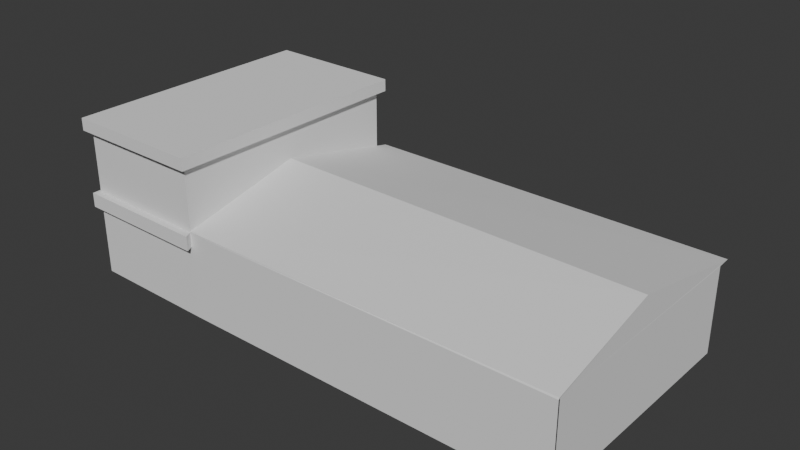 # Source: Auditoriam.blend  (saved by Blender 4.2.66; exported with 4.5.12 LTS)
import bpy
from mathutils import Matrix  # noqa: F401  (used for matrix-valued properties, if any)

bpy.ops.wm.read_factory_settings(use_empty=True)
scene = bpy.context.scene
scene.name = 'Scene'

# ---- collections
col_collection = bpy.data.collections.new('Collection'); scene.collection.children.link(col_collection)

# ---- world
world_world = bpy.data.worlds.new('World'); scene.world = world_world
world_world.use_nodes = True; world_world.node_tree.nodes.clear()
_N = world_world.node_tree.nodes; _L = world_world.node_tree.links
n0 = _N.new('ShaderNodeOutputWorld'); n0.name = 'World Output'; n0.location = (300, 300)
n1 = _N.new('ShaderNodeBackground'); n1.name = 'Background'; n1.location = (10, 300)
n1.inputs[0].default_value = (0.05088, 0.05088, 0.05088, 1.0)
_L.new(n1.outputs[0], n0.inputs[0])
n0.is_active_output = True
world_world.color = (0.05088, 0.05088, 0.05088)
world_world.sun_shadow_jitter_overblur = 0.0

# ---- meshes
me_cube_015 = bpy.data.meshes.new('Cube.015')
me_cube_015.from_pydata([(-1.0, -1.0, -0.6222), (-1.0, -1.0, 1.0), (-1.0, 1.844, -0.6222), (-1.0, 1.844, -0.5696), (1.0, -1.0, -0.6222), (1.0, -1.0, 1.0), (1.0, 1.844, -0.6222), (1.0, 1.844, -0.5696), (14.89, -18.73, -0.4984), (14.87, -18.56, -0.4984), (14.87, -18.56, 14.26), (14.97, -1.16, -0.4984), (14.97, -1.16, 14.26), (-4.639, -5.398, 3.425), (-1.921, -0.9154, -0.4984), (-4.639, -5.398, 12.38), (-1.921, -0.9154, 14.26), (-2.11, -18.57, 14.26), (-2.11, -18.57, -0.4984), (14.89, -18.73, 14.26), (-7.712, -0.754, -0.4984), (-7.712, -0.754, 14.26), (-7.901, -18.41, 14.26), (-7.901, -18.41, -0.4984), (-7.875, -5.301, 11.8), (-8.02, -18.92, 11.8), (-1.762, -0.6084, 11.8), (-1.762, -0.6084, 14.26), (14.87, -18.56, 11.8), (14.97, -1.16, 11.8), (-1.921, -0.9154, 11.8), (-2.11, -18.57, 11.8), (14.89, -18.73, 11.8), (-7.901, -18.41, 11.8), (12.47, -1.146, 1.041), (-0.9741, -0.9291, 1.041), (12.47, -1.146, 11.8), (-0.9741, -0.9291, 11.8), (12.47, -3.594, 1.041), (-0.9741, -3.377, 1.041), (12.47, -3.594, 11.8), (-0.9741, -3.377, 11.8), (-2.11, -18.57, 14.44), (-1.921, 0.06963, 14.36), (14.88, -18.64, 14.44), (14.97, -0.1751, 14.36), (14.92, -10.3, 19.36), (-2.011, -9.608, 19.36), (-7.762, -5.398, 3.425), (-7.712, -0.754, 3.425), (-7.762, -5.398, 11.8), (-4.639, -0.8396, 3.425), (-4.639, -0.8396, 11.8), (-4.639, -0.8396, 12.38), (-7.712, -0.754, 12.38), (-7.762, -5.398, 12.38), (-7.709, -1.185, 3.441), (-7.709, -1.185, 12.4), (-7.709, -0.779, 3.441), (-7.709, -0.779, 12.4), (-7.458, -1.185, 3.441), (-7.458, -1.185, 12.4), (-7.458, -0.779, 3.441), (-7.458, -0.779, 12.4), (-6.234, -1.185, 3.441), (-6.234, -1.185, 12.4), (-6.234, -0.779, 3.441), (-6.234, -0.779, 12.4), (-5.983, -1.185, 3.441), (-5.983, -1.185, 12.4), (-5.983, -0.779, 3.441), (-5.983, -0.779, 12.4), (0.9776, -1.23, 0.8655), (0.9776, -1.23, 11.93), (0.9776, -0.9708, 0.8655), (0.9776, -0.9708, 11.93), (1.138, -1.23, 0.8655), (1.138, -1.23, 11.93), (1.138, -0.9708, 0.8655), (1.138, -0.9708, 11.93), (3.231, -1.23, 0.8655), (3.231, -1.23, 11.93), (3.231, -0.9708, 0.8655), (3.231, -0.9708, 11.93), (3.392, -1.23, 0.8655), (3.392, -1.23, 11.93), (3.392, -0.9708, 0.8655), (3.392, -0.9708, 11.93), (5.399, -1.23, 0.8655), (5.399, -1.23, 11.93), (5.399, -0.9708, 0.8655), (5.399, -0.9708, 11.93), (5.559, -1.23, 0.8655), (5.559, -1.23, 11.93), (5.559, -0.9708, 0.8655), (5.559, -0.9708, 11.93), (7.652, -1.23, 0.8655), (7.652, -1.23, 11.93), (7.652, -0.9708, 0.8655), (7.652, -0.9708, 11.93), (7.813, -1.23, 0.8655), (7.813, -1.23, 11.93), (7.813, -0.9708, 0.8655), (7.813, -0.9708, 11.93), (9.875, -1.23, 0.8655), (9.875, -1.23, 11.93), (9.875, -0.9708, 0.8655), (9.875, -0.9708, 11.93), (10.04, -1.23, 0.8655), (10.04, -1.23, 11.93), (10.04, -0.9708, 0.8655), (10.04, -0.9708, 11.93), (11.64, -1.23, 0.8655), (11.64, -1.23, 11.93), (11.64, -0.9708, 0.8655), (11.64, -0.9708, 11.93), (11.8, -1.23, 0.8655), (11.8, -1.23, 11.93), (11.8, -0.9708, 0.8655), (11.8, -0.9708, 11.93), (-7.712, -0.754, 24.98), (-7.901, -18.41, 24.98), (-1.921, -0.9154, 24.98), (-2.11, -18.57, 24.98), (-7.917, -0.2691, 24.98), (-7.917, -0.2691, 27.09), (-8.116, -18.89, 24.98), (-8.116, -18.89, 27.09), (-1.844, -19.06, 27.09), (-1.646, -0.4392, 27.09), (-1.646, -0.4392, 24.98), (-1.844, -19.06, 24.98), (-4.607, -0.5291, 11.8), (-1.959, -19.09, 11.8), (-1.959, -19.09, 14.26), (-8.02, -18.92, 14.26), (-7.823, -0.4395, 14.26), (-7.823, -0.4395, 12.38), (-4.607, -0.5291, 12.38), (-7.875, -5.301, 12.38)], [], [(0, 1, 3, 2), (2, 3, 7, 6), (6, 7, 5, 4), (4, 5, 1, 0), (2, 6, 4, 0), (7, 3, 1, 5), (28, 29, 12, 10), (29, 30, 16, 12), (14, 18, 23, 20), (31, 18, 8, 32), (19, 10, 44), (49, 20, 23, 33, 50, 48), (52, 30, 14, 20, 49, 51), (33, 31, 133, 25), (133, 134, 135, 25), (123, 122, 130, 131), (120, 121, 126, 124), (121, 123, 131, 126), (122, 120, 124, 130), (18, 31, 33, 23), (53, 54, 137, 138), (52, 53, 138, 132), (17, 31, 32, 19), (29, 11, 34, 36), (9, 11, 29, 28), (37, 36, 40, 41), (11, 14, 35, 34), (14, 30, 37, 35), (29, 36, 37), (30, 29, 37), (38, 39, 41, 40), (36, 34, 38, 40), (35, 37, 41, 39), (34, 35, 39, 38), (42, 44, 46, 47), (44, 10, 12, 45, 46), (17, 19, 44, 42), (43, 16, 17, 42, 47), (12, 16, 43, 45), (47, 46, 45, 43), (51, 13, 15, 53, 52), (15, 13, 48, 50, 55), (49, 48, 13, 51), (54, 53, 15, 55), (56, 57, 59, 58), (58, 59, 63, 62), (62, 63, 61, 60), (60, 61, 57, 56), (58, 62, 60, 56), (63, 59, 57, 61), (64, 65, 67, 66), (66, 67, 71, 70), (70, 71, 69, 68), (68, 69, 65, 64), (66, 70, 68, 64), (71, 67, 65, 69), (72, 73, 75, 74), (74, 75, 79, 78), (78, 79, 77, 76), (76, 77, 73, 72), (74, 78, 76, 72), (79, 75, 73, 77), (80, 81, 83, 82), (82, 83, 87, 86), (86, 87, 85, 84), (84, 85, 81, 80), (82, 86, 84, 80), (87, 83, 81, 85), (88, 89, 91, 90), (90, 91, 95, 94), (94, 95, 93, 92), (92, 93, 89, 88), (90, 94, 92, 88), (95, 91, 89, 93), (96, 97, 99, 98), (98, 99, 103, 102), (102, 103, 101, 100), (100, 101, 97, 96), (98, 102, 100, 96), (103, 99, 97, 101), (104, 105, 107, 106), (106, 107, 111, 110), (110, 111, 109, 108), (108, 109, 105, 104), (106, 110, 108, 104), (111, 107, 105, 109), (112, 113, 115, 114), (114, 115, 119, 118), (118, 119, 117, 116), (116, 117, 113, 112), (114, 118, 116, 112), (119, 115, 113, 117), (22, 17, 123, 121), (17, 16, 122, 123), (16, 21, 120, 122), (21, 22, 121, 120), (124, 126, 127, 125), (128, 129, 125, 127), (130, 124, 125, 129), (131, 130, 129, 128), (126, 131, 128, 127), (136, 27, 26, 132, 138, 137), (25, 135, 136, 137, 139, 24), (30, 52, 132, 26), (50, 33, 25, 24), (54, 55, 139, 137), (31, 17, 134, 133), (22, 21, 136, 135), (21, 16, 27, 136), (16, 30, 26, 27), (55, 50, 24, 139), (17, 22, 135, 134)])
_uv = me_cube_015.uv_layers.new(name='UVMap')
_uv.uv.foreach_set('vector', [0.375, 0.0, 0.625, 0.0, 0.625, 0.25, 0.375, 0.25, 0.375, 0.25, 0.625, 0.25, 0.625, 0.5, 0.375, 0.5, 0.375, 0.5, 0.625, 0.5, 0.625, 0.75, 0.375, 0.75, 0.375, 0.75, 0.625, 0.75, 0.625, 1.0, 0.375, 1.0, 0.125, 0.5, 0.375, 0.5, 0.375, 0.75, 0.125, 0.75, 0.625, 0.5, 0.875, 0.5, 0.875, 0.75, 0.625, 0.75, 0.0, 0.0, 0.0, 0.0, 0.0, 0.0, 0.0, 0.0, 0.0, 0.0, 0.0, 0.0, 0.0, 0.0, 0.0, 0.0, 0.0, 0.0, 0.0, 0.0, 0.0, 0.0, 0.0, 0.0, 0.0, 0.0, 0.0, 0.0, 0.0, 0.0, 0.0, 0.0, 0.0, 0.0, 0.0, 0.0, 0.0, 0.0, 0.0, 0.0, 0.0, 0.0, 0.0, 0.0, 0.0, 0.0, 0.0, 0.0, 0.0, 0.0, 0.0, 0.0, 0.0, 0.0, 0.0, 0.0, 0.0, 0.0, 0.0, 0.0, 0.0, 0.0, 0.0, 0.0, 0.0, 0.0, 0.0, 0.0, 0.0, 0.0, 0.0, 0.0, 0.0, 0.0, 0.0, 0.0, 0.0, 0.0, 0.0, 0.0, 0.0, 0.0, 0.0, 0.0, 0.0, 0.0, 0.0, 0.0, 0.0, 0.0, 0.0, 0.0, 0.0, 0.0, 0.0, 0.0, 0.0, 0.0, 0.0, 0.0, 0.0, 0.0, 0.0, 0.0, 0.0, 0.0, 0.0, 0.0, 0.0, 0.0, 0.0, 0.0, 0.0, 0.0, 0.0, 0.0, 0.0, 0.0, 0.625, 0.598, 0.7906, 0.5952, 0.7906, 0.5952, 0.625, 0.598, 0.6088, 0.598, 0.625, 0.598, 0.625, 0.598, 0.6088, 0.598, 0.0, 0.0, 0.0, 0.0, 0.0, 0.0, 0.0, 0.0, 0.0, 0.0, 0.0, 0.0, 0.0, 0.0, 0.0, 0.0, 0.0, 0.0, 0.0, 0.0, 0.0, 0.0, 0.0, 0.0, 0.0, 0.0, 0.0, 0.0, 0.0, 0.0, 0.0, 0.0, 0.0, 0.0, 0.0, 0.0, 0.0, 0.0, 0.0, 0.0, 0.0, 0.0, 0.0, 0.0, 0.0, 0.0, 0.0, 0.0, 0.0, 0.0, 0.0, 0.0, 0.0, 0.0, 0.0, 0.0, 0.0, 0.0, 0.0, 0.0, 0.0, 0.0, 0.0, 0.0, 0.0, 0.0, 0.0, 0.0, 0.0, 0.0, 0.0, 0.0, 0.0, 0.0, 0.0, 0.0, 0.0, 0.0, 0.0, 0.0, 0.0, 0.0, 0.0, 0.0, 0.0, 0.0, 0.0, 0.0, 0.0, 0.0, 0.0, 0.0, 0.0, 0.0, 0.0, 0.0, 0.0, 0.0, 0.0, 0.0, 0.0, 0.0, 0.0, 0.0, 0.0, 0.0, 0.0, 0.0, 0.0, 0.0, 0.0, 0.0, 0.0, 0.0, 0.0, 0.0, 0.0, 0.0, 0.0, 0.0, 0.0, 0.0, 0.0, 0.0, 0.0, 0.0, 0.0, 0.0, 0.0, 0.0, 0.0, 0.0, 0.0, 0.0, 0.0, 0.0, 0.0, 0.0, 0.0, 0.0, 0.0, 0.0, 0.0, 0.0, 0.375, 0.598, 0.375, 0.75, 0.625, 0.75, 0.625, 0.598, 0.6088, 0.598, 0.625, 0.75, 0.375, 0.75, 0.375, 0.9182, 0.6088, 0.9182, 0.625, 0.9182, 0.2094, 0.5952, 0.2068, 0.75, 0.375, 0.75, 0.375, 0.598, 0.7906, 0.5952, 0.625, 0.598, 0.625, 0.75, 0.7932, 0.75, 0.375, 0.0, 0.625, 0.0, 0.625, 0.25, 0.375, 0.25, 0.375, 0.25, 0.625, 0.25, 0.625, 0.5, 0.375, 0.5, 0.375, 0.5, 0.625, 0.5, 0.625, 0.75, 0.375, 0.75, 0.375, 0.75, 0.625, 0.75, 0.625, 1.0, 0.375, 1.0, 0.125, 0.5, 0.375, 0.5, 0.375, 0.75, 0.125, 0.75, 0.625, 0.5, 0.875, 0.5, 0.875, 0.75, 0.625, 0.75, 0.375, 0.0, 0.625, 0.0, 0.625, 0.25, 0.375, 0.25, 0.375, 0.25, 0.625, 0.25, 0.625, 0.5, 0.375, 0.5, 0.375, 0.5, 0.625, 0.5, 0.625, 0.75, 0.375, 0.75, 0.375, 0.75, 0.625, 0.75, 0.625, 1.0, 0.375, 1.0, 0.125, 0.5, 0.375, 0.5, 0.375, 0.75, 0.125, 0.75, 0.625, 0.5, 0.875, 0.5, 0.875, 0.75, 0.625, 0.75, 0.375, 0.0, 0.625, 0.0, 0.625, 0.25, 0.375, 0.25, 0.375, 0.25, 0.625, 0.25, 0.625, 0.5, 0.375, 0.5, 0.375, 0.5, 0.625, 0.5, 0.625, 0.75, 0.375, 0.75, 0.375, 0.75, 0.625, 0.75, 0.625, 1.0, 0.375, 1.0, 0.125, 0.5, 0.375, 0.5, 0.375, 0.75, 0.125, 0.75, 0.625, 0.5, 0.875, 0.5, 0.875, 0.75, 0.625, 0.75, 0.375, 0.0, 0.625, 0.0, 0.625, 0.25, 0.375, 0.25, 0.375, 0.25, 0.625, 0.25, 0.625, 0.5, 0.375, 0.5, 0.375, 0.5, 0.625, 0.5, 0.625, 0.75, 0.375, 0.75, 0.375, 0.75, 0.625, 0.75, 0.625, 1.0, 0.375, 1.0, 0.125, 0.5, 0.375, 0.5, 0.375, 0.75, 0.125, 0.75, 0.625, 0.5, 0.875, 0.5, 0.875, 0.75, 0.625, 0.75, 0.375, 0.0, 0.625, 0.0, 0.625, 0.25, 0.375, 0.25, 0.375, 0.25, 0.625, 0.25, 0.625, 0.5, 0.375, 0.5, 0.375, 0.5, 0.625, 0.5, 0.625, 0.75, 0.375, 0.75, 0.375, 0.75, 0.625, 0.75, 0.625, 1.0, 0.375, 1.0, 0.125, 0.5, 0.375, 0.5, 0.375, 0.75, 0.125, 0.75, 0.625, 0.5, 0.875, 0.5, 0.875, 0.75, 0.625, 0.75, 0.375, 0.0, 0.625, 0.0, 0.625, 0.25, 0.375, 0.25, 0.375, 0.25, 0.625, 0.25, 0.625, 0.5, 0.375, 0.5, 0.375, 0.5, 0.625, 0.5, 0.625, 0.75, 0.375, 0.75, 0.375, 0.75, 0.625, 0.75, 0.625, 1.0, 0.375, 1.0, 0.125, 0.5, 0.375, 0.5, 0.375, 0.75, 0.125, 0.75, 0.625, 0.5, 0.875, 0.5, 0.875, 0.75, 0.625, 0.75, 0.375, 0.0, 0.625, 0.0, 0.625, 0.25, 0.375, 0.25, 0.375, 0.25, 0.625, 0.25, 0.625, 0.5, 0.375, 0.5, 0.375, 0.5, 0.625, 0.5, 0.625, 0.75, 0.375, 0.75, 0.375, 0.75, 0.625, 0.75, 0.625, 1.0, 0.375, 1.0, 0.125, 0.5, 0.375, 0.5, 0.375, 0.75, 0.125, 0.75, 0.625, 0.5, 0.875, 0.5, 0.875, 0.75, 0.625, 0.75, 0.375, 0.0, 0.625, 0.0, 0.625, 0.25, 0.375, 0.25, 0.375, 0.25, 0.625, 0.25, 0.625, 0.5, 0.375, 0.5, 0.375, 0.5, 0.625, 0.5, 0.625, 0.75, 0.375, 0.75, 0.375, 0.75, 0.625, 0.75, 0.625, 1.0, 0.375, 1.0, 0.125, 0.5, 0.375, 0.5, 0.375, 0.75, 0.125, 0.75, 0.625, 0.5, 0.875, 0.5, 0.875, 0.75, 0.625, 0.75, 0.0, 0.0, 0.0, 0.0, 0.0, 0.0, 0.0, 0.0, 0.0, 0.0, 0.0, 0.0, 0.0, 0.0, 0.0, 0.0, 0.0, 0.0, 0.0, 0.0, 0.0, 0.0, 0.0, 0.0, 0.0, 0.0, 0.0, 0.0, 0.0, 0.0, 0.0, 0.0, 0.0, 0.0, 0.0, 0.0, 0.0, 0.0, 0.0, 0.0, 0.0, 0.0, 0.0, 0.0, 0.0, 0.0, 0.0, 0.0, 0.0, 0.0, 0.0, 0.0, 0.0, 0.0, 0.0, 0.0, 0.0, 0.0, 0.0, 0.0, 0.0, 0.0, 0.0, 0.0, 0.0, 0.0, 0.0, 0.0, 0.0, 0.0, 0.0, 0.0, 0.0, 0.0, 0.0, 0.0, 0.0, 0.0, 0.0, 0.0, 0.0, 0.0, 0.0, 0.0, 0.0, 0.0, 0.0, 0.0, 0.0, 0.0, 0.0, 0.0, 0.0, 0.0, 0.0, 0.0, 0.0, 0.0, 0.0, 0.0, 0.0, 0.0, 0.0, 0.0, 0.0, 0.0, 0.0, 0.0, 0.0, 0.0, 0.0, 0.0, 0.7906, 0.5952, 0.7932, 0.75, 0.7932, 0.75, 0.7906, 0.5952, 0.0, 0.0, 0.0, 0.0, 0.0, 0.0, 0.0, 0.0, 0.0, 0.0, 0.0, 0.0, 0.0, 0.0, 0.0, 0.0, 0.0, 0.0, 0.0, 0.0, 0.0, 0.0, 0.0, 0.0, 0.0, 0.0, 0.0, 0.0, 0.0, 0.0, 0.0, 0.0, 0.625, 0.9182, 0.6088, 0.9182, 0.6088, 0.9182, 0.625, 0.9182, 0.0, 0.0, 0.0, 0.0, 0.0, 0.0, 0.0, 0.0])
me_cube_015.update()

# ---- objects
ob_cube_008 = bpy.data.objects.new('Cube.008', me_cube_015)

# ---- transforms, parenting, visibility, modifiers, constraints
ob_cube_008.location = (-4.205, 8.556, -8.013)
ob_cube_008.scale = (2.138, 1.323, 0.5562)

# ---- collection membership
col_collection.objects.link(ob_cube_008)

# ---- scene / render settings (as saved in the file)
scene.frame_start = 1; scene.frame_end = 250; scene.frame_set(2)
scene.render.engine = 'BLENDER_EEVEE_NEXT'
bpy.context.view_layer.update()

# ---- added for rendering (the .blend has no active camera and no usable light): camera, sun
cam_auto = bpy.data.cameras.new('AutoCamera')
cam_auto.lens = 50.0
cam_auto.sensor_width = 36.0
cam_auto.clip_end = 1000.0
ob_auto_camera = bpy.data.objects.new('AutoCamera', cam_auto)
scene.collection.objects.link(ob_auto_camera)
ob_auto_camera.location = (57.393, -67.9837, 42.7668)
ob_auto_camera.rotation_euler = (1.09748, -7.21219e-08, 0.694738)
scene.camera = ob_auto_camera
light_auto_sun = bpy.data.lights.new('AutoSun', 'SUN')
light_auto_sun.energy = 3.0
light_auto_sun.angle = 0.0523599
ob_auto_sun = bpy.data.objects.new('AutoSun', light_auto_sun)
scene.collection.objects.link(ob_auto_sun)
ob_auto_sun.rotation_euler = (0.872665, 0.174533, 0.523599)
bpy.context.view_layer.update()
